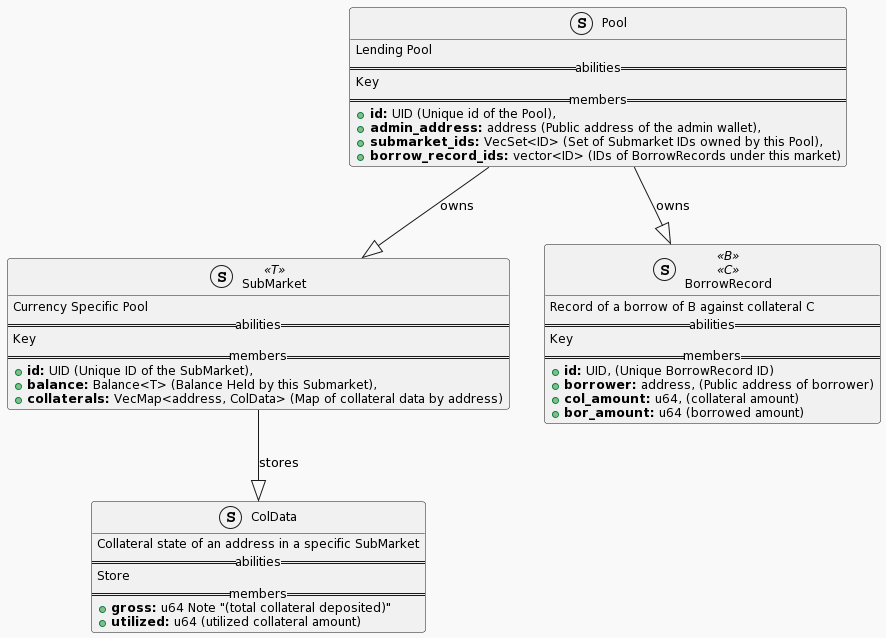

The diagram above was rendered by PlantUML. Its source (embedded in the PNG):
@startuml
!theme mars
skinparam classFontName Courier New
skinparam classFontSize 12
struct Pool {
    Lending Pool
    ==abilities==
    Key
    ==members==
    +<b>id:</b> UID (Unique id of the Pool),
    +<b>admin_address:</b> address (Public address of the admin wallet),
    +<b>submarket_ids:</b> VecSet<ID> (Set of Submarket IDs owned by this Pool),
    +<b>borrow_record_ids:</b> vector<ID> (IDs of BorrowRecords under this market)
}


struct SubMarket <<T>> {
    Currency Specific Pool
    ==abilities==
    Key
    ==members==
    +<b>id:</b> UID (Unique ID of the SubMarket),
    +<b>balance:</b> Balance<T> (Balance Held by this Submarket),
    +<b>collaterals:</b> VecMap<address, ColData> (Map of collateral data by address)
}

struct ColData {
    Collateral state of an address in a specific SubMarket
    ==abilities==
    Store
    ==members==
    +<b>gross:</b> u64 Note "(total collateral deposited)"
    +<b>utilized:</b> u64 (utilized collateral amount)
}

struct BorrowRecord <<B>> <<C>> {
    Record of a borrow of B against collateral C
    ==abilities==
    Key
    ==members==
    +<b>id:</b> UID, (Unique BorrowRecord ID)
    +<b>borrower:</b> address, (Public address of borrower)
    +<b>col_amount:</b> u64, (collateral amount)
    +<b>bor_amount:</b> u64 (borrowed amount)
}

Pool --|> BorrowRecord : owns
Pool --|> SubMarket : owns
SubMarket --|> ColData : stores
@enduml